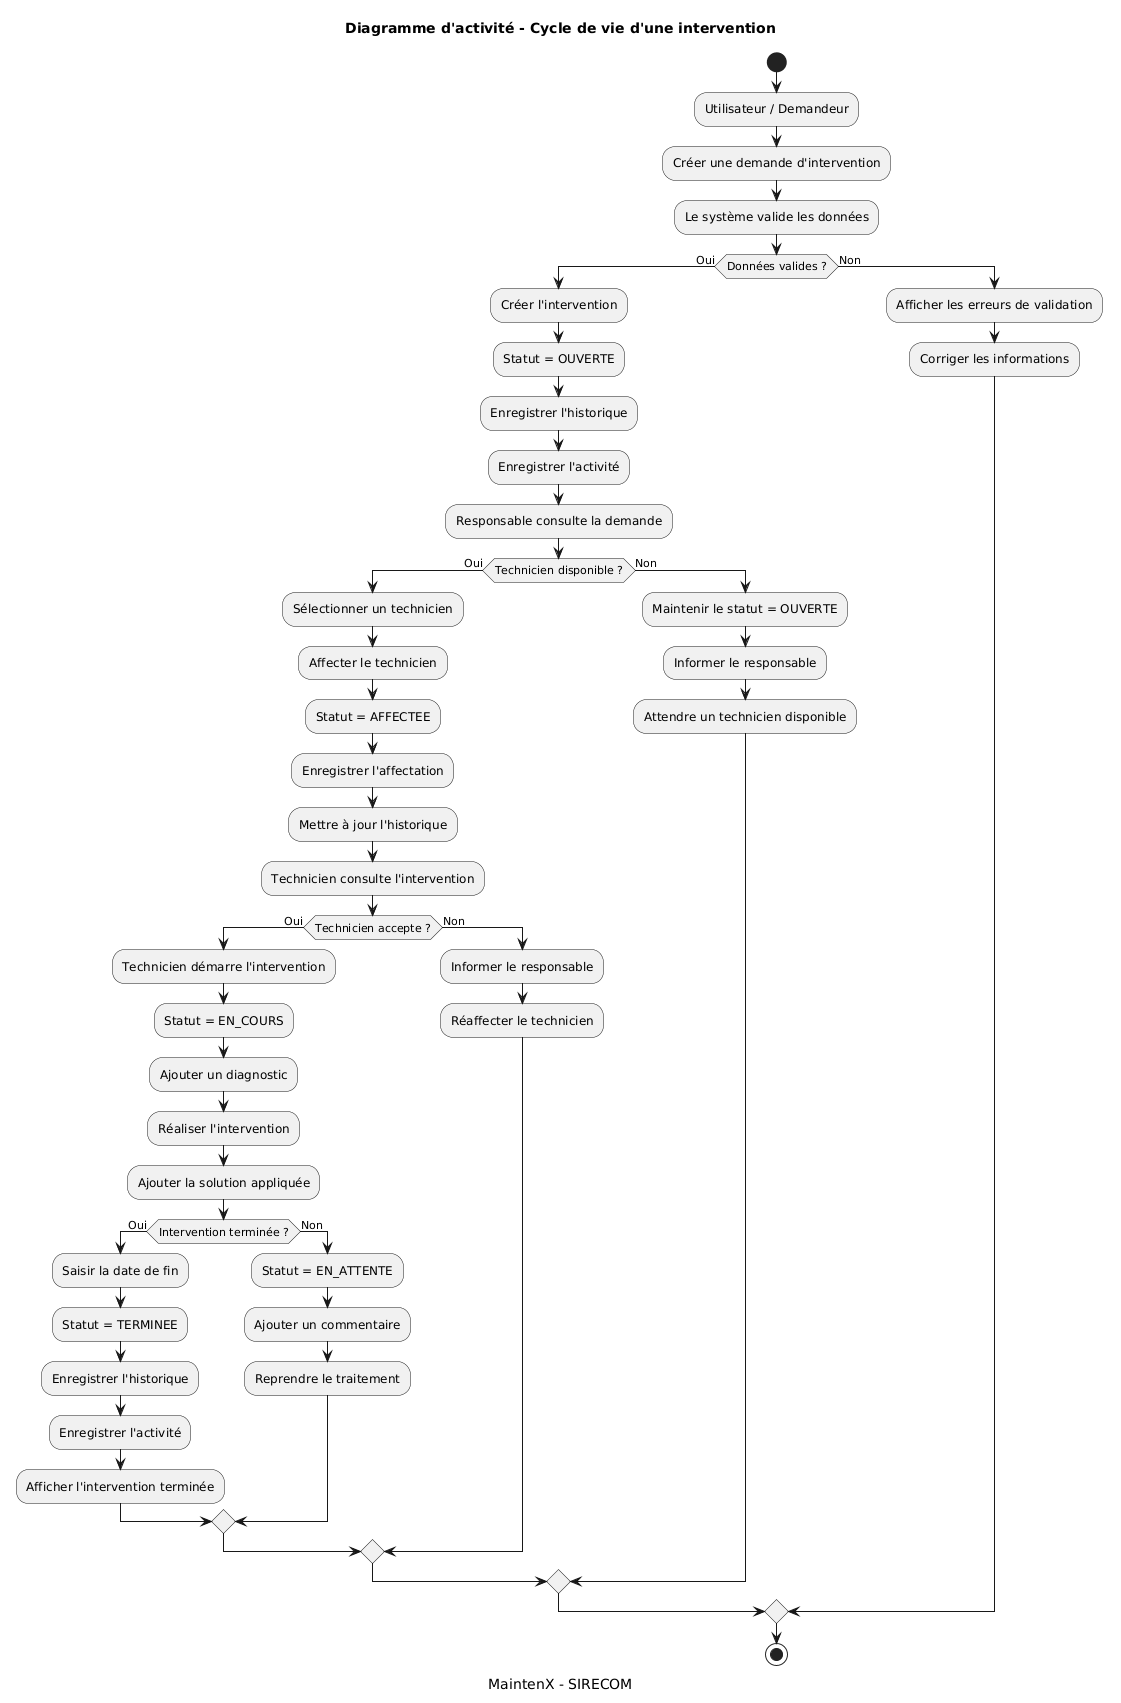

The diagram above was rendered by PlantUML. Its source (embedded in the PNG):
@startuml
title Diagramme d'activité - Cycle de vie d'une intervention
caption MaintenX - SIRECOM

start

:Utilisateur / Demandeur;
:Créer une demande d'intervention;

:Le système valide les données;

if (Données valides ?) then (Oui)

    :Créer l'intervention;
    :Statut = OUVERTE;

    :Enregistrer l'historique;
    :Enregistrer l'activité;

    :Responsable consulte la demande;

    if (Technicien disponible ?) then (Oui)

        :Sélectionner un technicien;
        :Affecter le technicien;
        :Statut = AFFECTEE;

        :Enregistrer l'affectation;
        :Mettre à jour l'historique;

        :Technicien consulte l'intervention;

        if (Technicien accepte ?) then (Oui)

            :Technicien démarre l'intervention;
            :Statut = EN_COURS;

            :Ajouter un diagnostic;

            :Réaliser l'intervention;

            :Ajouter la solution appliquée;

            if (Intervention terminée ?) then (Oui)

                :Saisir la date de fin;
                :Statut = TERMINEE;

                :Enregistrer l'historique;
                :Enregistrer l'activité;

                :Afficher l'intervention terminée;

            else (Non)

                :Statut = EN_ATTENTE;
                :Ajouter un commentaire;

                :Reprendre le traitement;

            endif

        else (Non)

            :Informer le responsable;
            :Réaffecter le technicien;

        endif

    else (Non)

        :Maintenir le statut = OUVERTE;
        :Informer le responsable;
        :Attendre un technicien disponible;

    endif

else (Non)

    :Afficher les erreurs de validation;
    :Corriger les informations;

endif

stop
@enduml